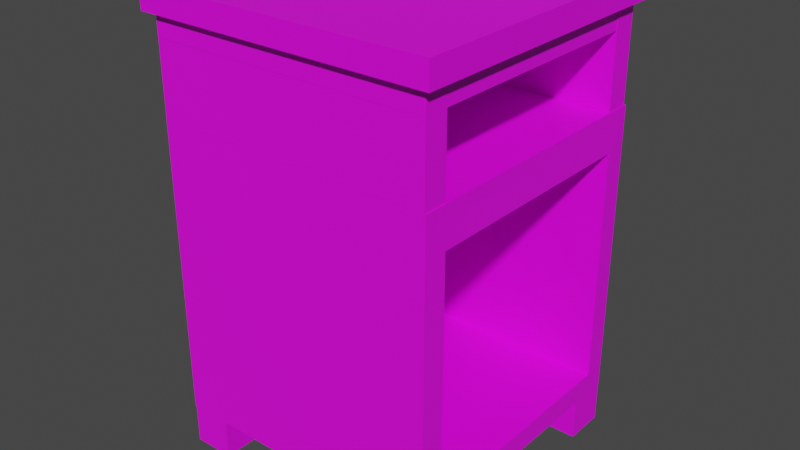 # Source: Mesa.blend  (saved by Blender 2.91.10; exported with 4.5.12 LTS)
import bpy
from mathutils import Matrix  # noqa: F401  (used for matrix-valued properties, if any)

bpy.ops.wm.read_factory_settings(use_empty=True)
scene = bpy.context.scene
scene.name = 'Scene'

# ---- collections
col_collection = bpy.data.collections.new('Collection'); scene.collection.children.link(col_collection)

# ---- images (referenced by path relative to the original .blend; pixels are not part of the script)
import os
ASSET_DIR = os.environ.get("B2B_ASSET_DIR", "")  # directory of the original .blend (textures are referenced by path, not embedded)
HERE = os.path.dirname(os.path.abspath(__file__))  # packed textures are extracted next to this script under _unpacked/

def load_image(name, relpath, width, height, colorspace="sRGB"):
    """Load a texture the original file referenced (path relative to the .blend, or extracted next to this script)."""
    p = next((c for c in (os.path.join(HERE, relpath), os.path.join(ASSET_DIR, relpath)) if relpath and os.path.exists(c)), "")
    if p:
        img = bpy.data.images.load(p, check_existing=True)
        img.name = name
    else:  # same state as the original file: an image datablock whose file is absent (Cycles renders it pink)
        img = bpy.data.images.new(name, width, height)
        img.source = "FILE"
        img.filepath = "//" + (relpath or name)
    img.colorspace_settings.name = colorspace
    return img
img_texturamueble_png = load_image('TexturaMueble.png', 'Texturas/TexturaMueble.png', 1024, 1024, 'sRGB')

# ---- materials (node trees are filled in below, after node groups)
mat_mesa = bpy.data.materials.new('Mesa')
mat_mesa.use_transparent_shadow = False

# ---- material node trees
mat_mesa.use_nodes = True; mat_mesa.node_tree.nodes.clear()
_N = mat_mesa.node_tree.nodes; _L = mat_mesa.node_tree.links
n0 = _N.new('ShaderNodeBsdfPrincipled'); n0.name = 'Principled BSDF'; n0.location = (10, 300)
n0.distribution = 'GGX'
n0.subsurface_method = 'BURLEY'
n0.inputs[3].default_value = 1.45
n0.inputs[27].default_value = (0.0, 0.0, 0.0, 1.0)
n0.inputs[28].default_value = 1.0
n1 = _N.new('ShaderNodeOutputMaterial'); n1.name = 'Material Output'; n1.location = (300, 300)
n2 = _N.new('ShaderNodeTexImage'); n2.name = 'Imagen'; n2.location = (-272, 249)
n2.image = img_texturamueble_png
_L.new(n0.outputs[0], n1.inputs[0])
_L.new(n2.outputs[0], n0.inputs[0])
n1.is_active_output = True

# ---- world
world_world = bpy.data.worlds.new('World'); scene.world = world_world
world_world.use_nodes = True; world_world.node_tree.nodes.clear()
_N = world_world.node_tree.nodes; _L = world_world.node_tree.links
n0 = _N.new('ShaderNodeOutputWorld'); n0.name = 'World Output'; n0.location = (300, 300)
n1 = _N.new('ShaderNodeBackground'); n1.name = 'Background'; n1.location = (10, 300)
n1.inputs[0].default_value = (0.05088, 0.05088, 0.05088, 1.0)
_L.new(n1.outputs[0], n0.inputs[0])
n0.is_active_output = True
world_world.color = (0.05088, 0.05088, 0.05088)
world_world.use_sun_shadow = False
world_world.sun_shadow_jitter_overblur = 0.0

# ---- meshes
me_cubo = bpy.data.meshes.new('Cubo')
me_cubo.from_pydata([(-1.059, -1.059, -0.6069), (-1.059, -1.059, 1.511), (-1.059, 1.059, -0.6069), (-1.059, 1.059, 1.511), (1.059, -1.059, -0.6069), (1.059, -1.059, 1.511), (1.059, 1.059, -0.6069), (1.059, 1.059, 1.511), (1.063, -0.8822, -0.4303), (1.063, -0.8822, 1.334), (1.063, 0.8822, -0.4303), (1.063, 0.8822, 1.334), (-0.949, -0.8822, -0.4303), (-0.949, -0.8822, 1.334), (-0.949, 0.8822, -0.4303), (-0.949, 0.8822, 1.334), (0.7434, -0.7441, -0.604), (0.7434, -0.7441, -0.9173), (0.7434, -1.057, -0.604), (0.7434, -1.057, -0.9173), (-1.059, -1.059, 1.626), (-1.059, 1.059, 1.626), (1.059, -1.059, 1.626), (1.059, 1.059, 1.626), (-1.057, -1.059, 1.627), (1.052, -1.059, 1.627), (-1.057, -1.059, 2.314), (1.052, -1.059, 2.314), (-1.057, -0.8776, 2.314), (-1.057, -0.8776, 1.627), (1.052, -0.8776, 1.627), (1.052, -0.8776, 2.314), (-1.057, 0.8619, 1.627), (1.052, 0.8619, 1.627), (-1.057, 0.8619, 2.314), (1.052, 0.8619, 2.314), (-1.057, 1.044, 2.314), (-1.057, 1.044, 1.627), (1.052, 1.044, 1.627), (1.052, 1.044, 2.314), (-0.8731, -1.056, 1.627), (-0.8731, 1.054, 1.627), (-0.8731, -1.056, 2.314), (-0.8731, 1.054, 2.314), (-1.055, -1.056, 2.355), (-1.055, -1.056, 1.587), (-1.055, 1.054, 1.587), (-1.055, 1.054, 2.355), (-1.053, -1.061, 2.175), (-1.053, 1.049, 2.175), (1.048, -1.061, 2.175), (1.048, 1.049, 2.175), (1.048, -1.061, 2.357), (-1.053, -1.061, 2.357), (-1.053, 1.049, 2.357), (1.048, 1.049, 2.357), (-1.058, -0.7388, -0.604), (-1.058, 1.059, -0.604), (-1.058, 1.059, -0.9173), (-1.058, 0.7453, -0.604), (-1.058, 0.7453, -0.9173), (-0.7449, 1.059, -0.604), (-0.7449, 1.059, -0.9173), (-0.7449, 0.7453, -0.604), (-0.7449, 0.7453, -0.9173), (1.057, 0.7453, -0.9173), (1.057, 0.7453, -0.604), (1.057, 1.059, -0.9173), (1.057, 1.059, -0.604), (0.7434, 0.7453, -0.9173), (0.7434, 0.7453, -0.604), (0.7434, 1.059, -0.9173), (0.7434, 1.059, -0.604), (1.057, -0.7441, -0.604), (1.057, -0.7441, -0.9173), (1.057, -1.057, -0.604), (1.057, -1.057, -0.9173), (-1.12, -1.12, 2.342), (1.12, -1.12, 2.342), (-1.12, 1.12, 2.342), (1.12, 1.12, 2.342), (-1.12, 1.12, 2.523), (-1.12, -1.12, 2.523), (1.12, -1.12, 2.523), (1.12, 1.12, 2.523), (-1.058, -0.7388, -0.9173), (-1.058, -1.052, -0.604), (-1.058, -1.052, -0.9173), (-0.7449, -0.7388, -0.604), (-0.7449, -0.7388, -0.9173), (-0.7449, -1.052, -0.604), (-0.7449, -1.052, -0.9173)], [], [(0, 1, 3, 2), (2, 3, 7, 6), (5, 4, 8, 9), (4, 5, 1, 0), (2, 6, 4, 0), (7, 3, 21, 23), (11, 9, 13, 15), (4, 6, 10, 8), (7, 5, 9, 11), (6, 7, 11, 10), (14, 15, 13, 12), (10, 11, 15, 14), (9, 8, 12, 13), (8, 10, 14, 12), (19, 18, 16, 17), (23, 21, 20, 22), (5, 7, 23, 22), (3, 1, 20, 21), (1, 5, 22, 20), (24, 26, 27, 25), (29, 30, 31, 28), (25, 27, 31, 30), (26, 24, 29, 28), (27, 26, 28, 31), (24, 25, 30, 29), (32, 34, 35, 33), (37, 38, 39, 36), (33, 35, 39, 38), (34, 32, 37, 36), (35, 34, 36, 39), (40, 42, 43, 41), (45, 46, 47, 44), (41, 43, 47, 46), (42, 40, 45, 44), (43, 42, 44, 47), (48, 50, 51, 49), (53, 54, 55, 52), (49, 51, 55, 54), (50, 48, 53, 52), (51, 50, 52, 55), (88, 56, 86, 90), (85, 56, 88, 89), (60, 59, 57, 58), (62, 61, 63, 64), (87, 86, 56, 85), (89, 88, 90, 91), (71, 72, 68, 67), (61, 57, 59, 63), (58, 57, 61, 62), (71, 67, 65, 69), (69, 70, 72, 71), (67, 68, 66, 65), (68, 72, 70, 66), (65, 66, 70, 69), (74, 73, 75, 76), (58, 62, 64, 60), (64, 63, 59, 60), (17, 16, 73, 74), (73, 16, 18, 75), (76, 75, 18, 19), (17, 74, 76, 19), (77, 79, 80, 78), (82, 83, 84, 81), (78, 80, 84, 83), (79, 77, 82, 81), (80, 79, 81, 84), (77, 78, 83, 82), (85, 89, 91, 87), (91, 90, 86, 87)])
_uv = me_cubo.uv_layers.new(name='MapaUV')
_uv.uv.foreach_set('vector', [0.4828, 0.2642, 0.6883, 0.2642, 0.6883, 0.4697, 0.4828, 0.4697, 0.6883, 0.05759, 0.6883, 0.2631, 0.4828, 0.2631, 0.4828, 0.05759, 0.9156, 0.4708, 0.9156, 0.6763, 0.8984, 0.6592, 0.8984, 0.488, 0.2762, 0.2631, 0.2762, 0.05759, 0.4817, 0.05759, 0.4817, 0.2631, 0.4817, 0.4697, 0.2762, 0.4697, 0.2762, 0.2642, 0.4817, 0.2642, 0.9167, 0.883, 0.9167, 0.6774, 0.9279, 0.6774, 0.9279, 0.883, 0.4714, 0.6774, 0.4714, 0.8487, 0.2762, 0.8487, 0.2762, 0.6774, 0.9338, 0.4708, 0.9338, 0.6763, 0.9167, 0.6592, 0.9167, 0.488, 0.9067, 0.2539, 0.9067, 0.4594, 0.8895, 0.4423, 0.8895, 0.2711, 0.9078, 0.4594, 0.9078, 0.2539, 0.9249, 0.2711, 0.9249, 0.4423, 0.8504, 0.6758, 0.8504, 0.847, 0.6791, 0.847, 0.6791, 0.6758, 0.8606, 0.2528, 0.6894, 0.2528, 0.6894, 0.05759, 0.8606, 0.05759, 0.678, 0.6758, 0.678, 0.847, 0.4828, 0.847, 0.4828, 0.6758, 0.8598, 0.6661, 0.6886, 0.6661, 0.6886, 0.4708, 0.8598, 0.4708, 0.4338, 0.9118, 0.4642, 0.9118, 0.4642, 0.9423, 0.4338, 0.9423, 0.4817, 0.6763, 0.2762, 0.6763, 0.2762, 0.4708, 0.4817, 0.4708, 0.4817, 0.8984, 0.2762, 0.8984, 0.2762, 0.8872, 0.4817, 0.8872, 0.2639, 0.7003, 0.2639, 0.4947, 0.2751, 0.4947, 0.2751, 0.7003, 0.4817, 0.9107, 0.2762, 0.9107, 0.2762, 0.8995, 0.4817, 0.8995, 0.2623, 0.7675, 0.2623, 0.8341, 0.0576, 0.8341, 0.0576, 0.7675, 0.8318, 0.2539, 0.8318, 0.4586, 0.7651, 0.4586, 0.7651, 0.2539, 0.8797, 0.8102, 0.8797, 0.7436, 0.8973, 0.7436, 0.8973, 0.8102, 0.8797, 0.7425, 0.8797, 0.6758, 0.8973, 0.6758, 0.8973, 0.7425, 0.8786, 0.4708, 0.8786, 0.6755, 0.8609, 0.6755, 0.8609, 0.4708, 0.852, 0.4586, 0.852, 0.2539, 0.8697, 0.2539, 0.8697, 0.4586, 0.2623, 0.6997, 0.2623, 0.7664, 0.0576, 0.7664, 0.0576, 0.6997, 0.0576, 0.8353, 0.2623, 0.8353, 0.2623, 0.9019, 0.0576, 0.9019, 0.8617, 0.192, 0.8617, 0.1254, 0.8794, 0.1254, 0.8794, 0.192, 0.8794, 0.05759, 0.8794, 0.1242, 0.8617, 0.1242, 0.8617, 0.05759, 0.2762, 0.8498, 0.4809, 0.8498, 0.4809, 0.8674, 0.2762, 0.8674, 0.6875, 0.8481, 0.6875, 0.9148, 0.4828, 0.9148, 0.4828, 0.8481, 0.764, 0.2539, 0.764, 0.4586, 0.6894, 0.4586, 0.6894, 0.2539, 0.8609, 0.823, 0.8609, 0.7563, 0.8786, 0.7523, 0.8786, 0.8269, 0.8609, 0.7473, 0.8609, 0.6806, 0.8786, 0.6766, 0.8786, 0.7512, 0.8329, 0.4586, 0.8329, 0.2539, 0.8509, 0.2539, 0.8509, 0.4586, 0.2623, 0.4947, 0.2623, 0.6986, 0.0576, 0.6986, 0.0576, 0.4947, 0.6875, 0.6747, 0.4828, 0.6747, 0.4828, 0.4708, 0.6875, 0.4708, 0.4801, 0.8861, 0.2762, 0.8861, 0.2762, 0.8685, 0.4801, 0.8685, 0.8797, 0.6747, 0.8797, 0.4708, 0.8973, 0.4708, 0.8973, 0.6747, 0.8708, 0.4586, 0.8708, 0.2539, 0.8884, 0.2539, 0.8884, 0.4586, 0.9109, 0.088, 0.8805, 0.088, 0.8805, 0.05759, 0.9109, 0.05759, 0.8451, 0.9042, 0.8451, 0.9346, 0.8147, 0.9346, 0.8147, 0.9042, 0.7832, 0.9042, 0.8136, 0.9042, 0.8136, 0.9346, 0.7832, 0.9346, 0.3077, 0.9423, 0.3077, 0.9118, 0.3381, 0.9118, 0.3381, 0.9423, 0.7821, 0.9042, 0.7821, 0.9346, 0.7516, 0.9346, 0.7516, 0.9042, 0.8933, 0.2235, 0.8933, 0.1931, 0.9237, 0.1931, 0.9237, 0.2235, 0.4022, 0.9118, 0.4327, 0.9118, 0.4327, 0.9423, 0.4022, 0.9423, 0.9101, 0.8113, 0.9101, 0.8417, 0.8797, 0.8417, 0.8797, 0.8113, 0.4011, 0.9118, 0.4011, 0.9423, 0.3707, 0.9423, 0.3707, 0.9118, 0.8617, 0.2235, 0.8617, 0.1931, 0.8921, 0.1931, 0.8921, 0.2235, 0.2762, 0.9118, 0.3066, 0.9118, 0.3066, 0.9423, 0.2762, 0.9423, 0.3392, 0.9423, 0.3392, 0.9118, 0.3696, 0.9118, 0.3696, 0.9423, 0.9109, 0.1206, 0.9109, 0.151, 0.8805, 0.151, 0.8805, 0.1206, 0.8462, 0.9346, 0.8462, 0.9042, 0.8766, 0.9042, 0.8766, 0.9346, 0.9424, 0.1195, 0.912, 0.1195, 0.912, 0.0891, 0.9424, 0.0891, 0.8805, 0.1195, 0.8805, 0.0891, 0.9109, 0.0891, 0.9109, 0.1195, 0.912, 0.088, 0.912, 0.05759, 0.9424, 0.05759, 0.9424, 0.088, 0.912, 0.151, 0.912, 0.1206, 0.9424, 0.1206, 0.9424, 0.151, 0.7201, 0.9042, 0.7505, 0.9042, 0.7505, 0.9346, 0.7201, 0.9346, 0.8777, 0.9346, 0.8777, 0.9042, 0.9081, 0.9042, 0.9081, 0.9346, 0.9396, 0.9042, 0.9396, 0.9346, 0.9092, 0.9346, 0.9092, 0.9042, 0.2751, 0.05759, 0.2751, 0.2751, 0.0576, 0.2751, 0.0576, 0.05759, 0.2751, 0.2762, 0.2751, 0.4936, 0.0576, 0.4936, 0.0576, 0.2762, 0.9061, 0.8657, 0.6886, 0.8657, 0.6886, 0.8481, 0.9061, 0.8481, 0.6886, 0.8855, 0.9061, 0.8855, 0.9061, 0.9031, 0.6886, 0.9031, 0.6886, 0.8668, 0.9061, 0.8668, 0.9061, 0.8844, 0.6886, 0.8844, 0.2751, 0.9206, 0.0576, 0.9206, 0.0576, 0.903, 0.2751, 0.903, 0.8805, 0.1825, 0.8805, 0.1521, 0.9109, 0.1521, 0.9109, 0.1825, 0.6886, 0.9346, 0.6886, 0.9042, 0.719, 0.9042, 0.719, 0.9346])
me_cubo.materials.append(mat_mesa)
me_cubo.use_remesh_fix_poles = True
me_cubo.use_remesh_preserve_attributes = False
me_cubo.use_mirror_vertex_groups = False
me_cubo.update()

# ---- objects
ob_cubo = bpy.data.objects.new('Cubo', me_cubo)

# ---- transforms, parenting, visibility, modifiers, constraints
ob_cubo.location = (0.0, 0.0, 0.9534)
ob_cubo.lineart.crease_threshold = 0.0

# ---- collection membership
col_collection.objects.link(ob_cubo)

# ---- scene / render settings (as saved in the file)
scene.frame_start = 1; scene.frame_end = 250; scene.frame_set(1)
scene.render.engine = 'BLENDER_EEVEE_NEXT'
scene.cycles.use_denoising = False
scene.cycles.samples = 128
scene.cycles.sampling_pattern = 'TABULATED_SOBOL'
scene.cycles.use_adaptive_sampling = False
scene.cycles.use_light_tree = False
scene.view_settings.view_transform = 'Filmic'
bpy.context.view_layer.update()

# ---- added for rendering (the .blend has no active camera and no usable light): camera, sun
cam_auto = bpy.data.cameras.new('AutoCamera')
cam_auto.lens = 50.0
cam_auto.sensor_width = 36.0
cam_auto.clip_end = 1000.0
ob_auto_camera = bpy.data.objects.new('AutoCamera', cam_auto)
scene.collection.objects.link(ob_auto_camera)
ob_auto_camera.location = (4.32771, -5.19325, 5.21834)
ob_auto_camera.rotation_euler = (1.09748, -7.21219e-08, 0.694738)
scene.camera = ob_auto_camera
light_auto_sun = bpy.data.lights.new('AutoSun', 'SUN')
light_auto_sun.energy = 3.0
light_auto_sun.angle = 0.0523599
ob_auto_sun = bpy.data.objects.new('AutoSun', light_auto_sun)
scene.collection.objects.link(ob_auto_sun)
ob_auto_sun.rotation_euler = (0.872665, 0.174533, 0.523599)
bpy.context.view_layer.update()

